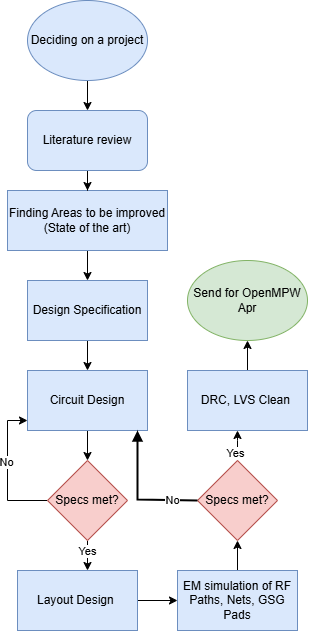

The diagram above was exported from draw.io. Its source (the exported page's mxGraphModel, read from the mxfile embedded in the PNG):
<mxGraphModel dx="683" dy="355" grid="1" gridSize="10" guides="1" tooltips="1" connect="1" arrows="1" fold="1" page="1" pageScale="1" pageWidth="850" pageHeight="1100" math="0" shadow="0">
  <root>
    <mxCell id="0" />
    <mxCell id="1" parent="0" />
    <mxCell id="-KVYzpQEAX8GqIwDzS41-12" value="" style="edgeStyle=orthogonalEdgeStyle;rounded=0;orthogonalLoop=1;jettySize=auto;html=1;" parent="1" source="-KVYzpQEAX8GqIwDzS41-1" target="-KVYzpQEAX8GqIwDzS41-6" edge="1">
      <mxGeometry relative="1" as="geometry" />
    </mxCell>
    <mxCell id="-KVYzpQEAX8GqIwDzS41-1" value="Finding Areas to be improved (State of the art)" style="rounded=0;whiteSpace=wrap;html=1;fillColor=#dae8fc;strokeColor=#6c8ebf;" parent="1" vertex="1">
      <mxGeometry x="100" y="240" width="160" height="60" as="geometry" />
    </mxCell>
    <mxCell id="-KVYzpQEAX8GqIwDzS41-10" value="" style="edgeStyle=orthogonalEdgeStyle;rounded=0;orthogonalLoop=1;jettySize=auto;html=1;" parent="1" source="-KVYzpQEAX8GqIwDzS41-4" target="-KVYzpQEAX8GqIwDzS41-5" edge="1">
      <mxGeometry relative="1" as="geometry" />
    </mxCell>
    <mxCell id="-KVYzpQEAX8GqIwDzS41-4" value="Deciding on a project" style="ellipse;whiteSpace=wrap;html=1;fillColor=#dae8fc;strokeColor=#6c8ebf;" parent="1" vertex="1">
      <mxGeometry x="120" y="50" width="120" height="80" as="geometry" />
    </mxCell>
    <mxCell id="-KVYzpQEAX8GqIwDzS41-11" value="" style="edgeStyle=orthogonalEdgeStyle;rounded=0;orthogonalLoop=1;jettySize=auto;html=1;" parent="1" source="-KVYzpQEAX8GqIwDzS41-5" target="-KVYzpQEAX8GqIwDzS41-1" edge="1">
      <mxGeometry relative="1" as="geometry" />
    </mxCell>
    <mxCell id="-KVYzpQEAX8GqIwDzS41-5" value="Literature review" style="rounded=1;whiteSpace=wrap;html=1;fillColor=#dae8fc;strokeColor=#6c8ebf;" parent="1" vertex="1">
      <mxGeometry x="120" y="160" width="120" height="60" as="geometry" />
    </mxCell>
    <mxCell id="-KVYzpQEAX8GqIwDzS41-13" value="" style="edgeStyle=orthogonalEdgeStyle;rounded=0;orthogonalLoop=1;jettySize=auto;html=1;" parent="1" source="-KVYzpQEAX8GqIwDzS41-6" target="-KVYzpQEAX8GqIwDzS41-7" edge="1">
      <mxGeometry relative="1" as="geometry" />
    </mxCell>
    <mxCell id="-KVYzpQEAX8GqIwDzS41-6" value="Design Specification" style="rounded=0;whiteSpace=wrap;html=1;fillColor=#dae8fc;strokeColor=#6c8ebf;" parent="1" vertex="1">
      <mxGeometry x="120" y="330" width="120" height="60" as="geometry" />
    </mxCell>
    <mxCell id="-KVYzpQEAX8GqIwDzS41-14" value="" style="edgeStyle=orthogonalEdgeStyle;rounded=0;orthogonalLoop=1;jettySize=auto;html=1;" parent="1" source="-KVYzpQEAX8GqIwDzS41-7" target="-KVYzpQEAX8GqIwDzS41-8" edge="1">
      <mxGeometry relative="1" as="geometry" />
    </mxCell>
    <mxCell id="-KVYzpQEAX8GqIwDzS41-7" value="Circuit Design" style="rounded=0;whiteSpace=wrap;html=1;fillColor=#dae8fc;strokeColor=#6c8ebf;" parent="1" vertex="1">
      <mxGeometry x="120" y="420" width="120" height="60" as="geometry" />
    </mxCell>
    <mxCell id="-KVYzpQEAX8GqIwDzS41-21" value="" style="edgeStyle=orthogonalEdgeStyle;rounded=0;orthogonalLoop=1;jettySize=auto;html=1;" parent="1" source="-KVYzpQEAX8GqIwDzS41-8" target="-KVYzpQEAX8GqIwDzS41-9" edge="1">
      <mxGeometry relative="1" as="geometry">
        <Array as="points">
          <mxPoint x="180" y="620" />
          <mxPoint x="180" y="620" />
        </Array>
      </mxGeometry>
    </mxCell>
    <mxCell id="1swUI8cPWlZOq9G3QzrH-3" value="Yes" style="edgeLabel;html=1;align=center;verticalAlign=middle;resizable=0;points=[];" vertex="1" connectable="0" parent="-KVYzpQEAX8GqIwDzS41-21">
      <mxGeometry x="-0.2857" relative="1" as="geometry">
        <mxPoint as="offset" />
      </mxGeometry>
    </mxCell>
    <mxCell id="-KVYzpQEAX8GqIwDzS41-31" style="edgeStyle=orthogonalEdgeStyle;rounded=0;orthogonalLoop=1;jettySize=auto;html=1;" parent="1" edge="1">
      <mxGeometry relative="1" as="geometry">
        <mxPoint x="120" y="470" as="targetPoint" />
        <mxPoint x="140" y="550" as="sourcePoint" />
        <Array as="points">
          <mxPoint x="100" y="550" />
          <mxPoint x="100" y="470" />
        </Array>
      </mxGeometry>
    </mxCell>
    <mxCell id="1swUI8cPWlZOq9G3QzrH-4" value="No" style="edgeLabel;html=1;align=center;verticalAlign=middle;resizable=0;points=[];" vertex="1" connectable="0" parent="-KVYzpQEAX8GqIwDzS41-31">
      <mxGeometry x="0.119" y="1" relative="1" as="geometry">
        <mxPoint as="offset" />
      </mxGeometry>
    </mxCell>
    <mxCell id="-KVYzpQEAX8GqIwDzS41-8" value="Specs met?" style="rhombus;whiteSpace=wrap;html=1;fillColor=#f8cecc;strokeColor=#b85450;" parent="1" vertex="1">
      <mxGeometry x="140" y="510" width="80" height="80" as="geometry" />
    </mxCell>
    <mxCell id="-KVYzpQEAX8GqIwDzS41-20" value="" style="edgeStyle=orthogonalEdgeStyle;rounded=0;orthogonalLoop=1;jettySize=auto;html=1;" parent="1" source="-KVYzpQEAX8GqIwDzS41-9" target="-KVYzpQEAX8GqIwDzS41-17" edge="1">
      <mxGeometry relative="1" as="geometry" />
    </mxCell>
    <mxCell id="-KVYzpQEAX8GqIwDzS41-9" value="Layout Design&amp;nbsp;" style="rounded=0;whiteSpace=wrap;html=1;fillColor=#dae8fc;strokeColor=#6c8ebf;" parent="1" vertex="1">
      <mxGeometry x="110" y="620" width="120" height="60" as="geometry" />
    </mxCell>
    <mxCell id="-KVYzpQEAX8GqIwDzS41-19" value="" style="edgeStyle=orthogonalEdgeStyle;rounded=0;orthogonalLoop=1;jettySize=auto;html=1;" parent="1" source="-KVYzpQEAX8GqIwDzS41-17" target="-KVYzpQEAX8GqIwDzS41-18" edge="1">
      <mxGeometry relative="1" as="geometry" />
    </mxCell>
    <mxCell id="-KVYzpQEAX8GqIwDzS41-17" value="EM simulation of RF Paths, Nets, GSG Pads" style="rounded=0;whiteSpace=wrap;html=1;fillColor=#dae8fc;strokeColor=#6c8ebf;" parent="1" vertex="1">
      <mxGeometry x="270" y="620" width="120" height="60" as="geometry" />
    </mxCell>
    <mxCell id="-KVYzpQEAX8GqIwDzS41-41" value="" style="edgeStyle=orthogonalEdgeStyle;rounded=0;orthogonalLoop=1;jettySize=auto;html=1;" parent="1" source="-KVYzpQEAX8GqIwDzS41-18" target="-KVYzpQEAX8GqIwDzS41-32" edge="1">
      <mxGeometry relative="1" as="geometry">
        <Array as="points">
          <mxPoint x="330" y="490" />
          <mxPoint x="330" y="490" />
        </Array>
      </mxGeometry>
    </mxCell>
    <mxCell id="1swUI8cPWlZOq9G3QzrH-2" value="Yes" style="edgeLabel;html=1;align=center;verticalAlign=middle;resizable=0;points=[];" vertex="1" connectable="0" parent="-KVYzpQEAX8GqIwDzS41-41">
      <mxGeometry x="-0.4762" y="2" relative="1" as="geometry">
        <mxPoint as="offset" />
      </mxGeometry>
    </mxCell>
    <mxCell id="-KVYzpQEAX8GqIwDzS41-18" value="Specs met?" style="rhombus;whiteSpace=wrap;html=1;fillColor=#f8cecc;strokeColor=#b85450;" parent="1" vertex="1">
      <mxGeometry x="290" y="510" width="80" height="80" as="geometry" />
    </mxCell>
    <mxCell id="-KVYzpQEAX8GqIwDzS41-43" value="" style="edgeStyle=orthogonalEdgeStyle;rounded=0;orthogonalLoop=1;jettySize=auto;html=1;" parent="1" source="-KVYzpQEAX8GqIwDzS41-32" target="-KVYzpQEAX8GqIwDzS41-42" edge="1">
      <mxGeometry relative="1" as="geometry" />
    </mxCell>
    <mxCell id="-KVYzpQEAX8GqIwDzS41-32" value="DRC, LVS Clean&amp;nbsp;" style="rounded=0;whiteSpace=wrap;html=1;fillColor=#dae8fc;strokeColor=#6c8ebf;" parent="1" vertex="1">
      <mxGeometry x="280" y="420" width="120" height="60" as="geometry" />
    </mxCell>
    <mxCell id="-KVYzpQEAX8GqIwDzS41-39" value="" style="html=1;labelBackgroundColor=#ffffff;jettySize=auto;orthogonalLoop=1;fontSize=14;rounded=0;jumpStyle=gap;edgeStyle=orthogonalEdgeStyle;startArrow=none;endArrow=block;strokeWidth=2;endFill=1;entryX=1;entryY=1;entryDx=0;entryDy=0;exitX=0;exitY=0.5;exitDx=0;exitDy=0;" parent="1" source="-KVYzpQEAX8GqIwDzS41-18" edge="1">
      <mxGeometry width="48" height="48" relative="1" as="geometry">
        <mxPoint x="279.51" y="550" as="sourcePoint" />
        <mxPoint x="230" y="480" as="targetPoint" />
        <Array as="points">
          <mxPoint x="230" y="549" />
        </Array>
      </mxGeometry>
    </mxCell>
    <mxCell id="1swUI8cPWlZOq9G3QzrH-1" value="No" style="edgeLabel;html=1;align=center;verticalAlign=middle;resizable=0;points=[];" vertex="1" connectable="0" parent="-KVYzpQEAX8GqIwDzS41-39">
      <mxGeometry x="-0.599" relative="1" as="geometry">
        <mxPoint as="offset" />
      </mxGeometry>
    </mxCell>
    <mxCell id="-KVYzpQEAX8GqIwDzS41-42" value="Send for OpenMPW Apr" style="ellipse;whiteSpace=wrap;html=1;fillColor=#d5e8d4;strokeColor=#82b366;" parent="1" vertex="1">
      <mxGeometry x="280" y="310" width="120" height="80" as="geometry" />
    </mxCell>
  </root>
</mxGraphModel>